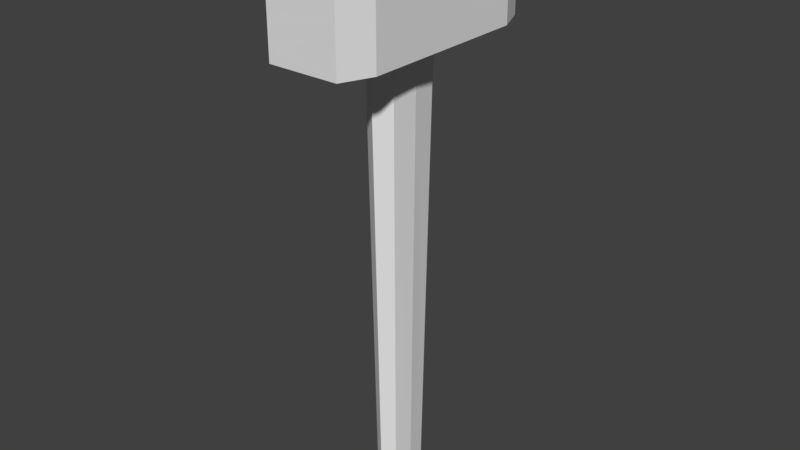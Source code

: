 # Source: hammer.blend  (saved by Blender 2.79.0; exported with 4.5.12 LTS)
import bpy
from mathutils import Matrix  # noqa: F401  (used for matrix-valued properties, if any)

bpy.ops.wm.read_factory_settings(use_empty=True)
scene = bpy.context.scene
scene.name = 'Scene'

# ---- collections
col_collection_1 = bpy.data.collections.new('Collection 1'); scene.collection.children.link(col_collection_1)

# ---- world
world_world = bpy.data.worlds.new('World'); scene.world = world_world
world_world.color = (0.05088, 0.05088, 0.05088)
world_world.use_sun_shadow = False
world_world.sun_shadow_jitter_overblur = 0.0
world_world.cycles.sampling_method = 'MANUAL'

# ---- meshes
me_cube_003 = bpy.data.meshes.new('Cube.003')
me_cube_003.from_pydata([(-0.7364, -1.0, -1.0), (-1.0, -0.7364, -1.0), (-1.0, -0.7364, 1.0), (-0.7364, -1.0, 1.0), (-1.0, 0.7364, -1.0), (-0.7364, 1.0, -1.0), (-0.7364, 1.0, 1.0), (-1.0, 0.7364, 1.0), (1.0, -0.7364, -1.0), (0.7364, -1.0, -1.0), (0.7364, -1.0, 1.0), (1.0, -0.7364, 1.0), (0.7364, 1.0, -1.0), (1.0, 0.7364, -1.0), (1.0, 0.7364, 1.0), (0.7364, 1.0, 1.0)], [], [(9, 10, 3, 0), (13, 14, 11, 8), (3, 10, 11, 2), (1, 2, 7, 4), (5, 6, 15, 12), (0, 3, 2, 1), (6, 5, 4, 7), (14, 13, 12, 15), (10, 9, 8, 11), (7, 14, 15, 6), (7, 2, 11, 14), (1, 8, 9, 0), (5, 12, 13, 4), (1, 4, 13, 8)])
me_cube_003.use_remesh_preserve_volume = False
me_cube_003.use_remesh_preserve_attributes = False
me_cube_003.use_mirror_vertex_groups = False
me_cube_003.update()
me_cube_002 = bpy.data.meshes.new('Cube.002')
me_cube_002.from_pydata([(-0.08168, -1.0, -1.0), (-0.1369, -1.0, 1.0), (-0.08168, 1.0, -1.0), (-0.1369, 1.0, 1.0), (0.08168, -1.0, -1.0), (0.1369, -1.0, 1.0), (0.08168, 1.0, -1.0), (0.1369, 1.0, 1.0)], [], [(0, 1, 3, 2), (2, 3, 7, 6), (6, 7, 5, 4), (4, 5, 1, 0), (2, 6, 4, 0), (7, 3, 1, 5)])
me_cube_002.use_remesh_preserve_volume = False
me_cube_002.use_remesh_preserve_attributes = False
me_cube_002.use_mirror_vertex_groups = False
me_cube_002.update()
me_cylinder_000 = bpy.data.meshes.new('Cylinder.000')
me_cylinder_000.from_pydata([(0.01412, 1.828e-09, -17.47), (0.01412, 6.331e-10, 0.342), (-1.329e-08, 0.6598, -17.47), (0.01412, 1.051, 0.342), (0.2768, 0.4666, -17.47), (0.4551, 0.7432, 0.342), (0.3326, -2.289e-08, -17.47), (0.6377, -4.531e-08, 0.342), (0.2768, -0.4666, -17.47), (0.4551, -0.7432, 0.342), (-4.751e-08, -0.6598, -17.47), (0.01412, -1.051, 0.342), (-0.2768, -0.4666, -17.47), (-0.4268, -0.7432, 0.342), (-0.3915, 8.138e-09, -17.47), (-0.6094, 1.317e-08, 0.342), (-0.2768, 0.4666, -17.47), (-0.4268, 0.7432, 0.342), (-8.776e-09, 0.873, -4.439), (0.3662, 0.6173, -4.439), (0.4356, -2.922e-08, -4.083), (0.3662, -0.6173, -4.439), (-5.406e-08, -0.873, -4.439), (-0.3662, -0.6173, -4.439), (-0.5179, 1.221e-08, -4.439), (-0.3662, 0.6173, -4.439)], [], [(0, 2, 4), (1, 5, 3), (18, 3, 5, 19), (0, 4, 6), (1, 7, 5), (19, 5, 7, 20), (0, 6, 8), (1, 9, 7), (20, 7, 9, 21), (0, 8, 10), (1, 11, 9), (21, 9, 11, 22), (0, 10, 12), (1, 13, 11), (22, 11, 13, 23), (0, 12, 14), (1, 15, 13), (23, 13, 15, 24), (0, 14, 16), (1, 17, 15), (24, 15, 17, 25), (0, 16, 2), (1, 3, 17), (25, 17, 3, 18), (16, 25, 18, 2), (14, 24, 25, 16), (12, 23, 24, 14), (10, 22, 23, 12), (8, 21, 22, 10), (6, 20, 21, 8), (4, 19, 20, 6), (2, 18, 19, 4)])
me_cylinder_000.use_remesh_preserve_volume = False
me_cylinder_000.use_remesh_preserve_attributes = False
me_cylinder_000.use_mirror_vertex_groups = False
me_cylinder_000.update()

# ---- objects
ob_cube = bpy.data.objects.new('Cube', me_cube_003)
ob_cube_001 = bpy.data.objects.new('Cube.001', me_cube_002)
ob_cylinder = bpy.data.objects.new('Cylinder', me_cylinder_000)

# ---- transforms, parenting, visibility, modifiers, constraints
ob_cube.location = (0.0, 0.002425, 1.307)
ob_cube.scale = (0.1245, 0.2997, 0.1245)
ob_cube.lineart.crease_threshold = 0.0
ob_cube_001.location = (0.0, 0.002425, 1.389)
ob_cube_001.scale = (0.07053, 0.09657, 0.07053)
ob_cube_001.lineart.crease_threshold = 0.0
ob_cylinder.location = (0.0, 0.0009324, 1.424)
ob_cylinder.scale = (0.1069, 0.1069, 0.08135)
ob_cylinder.lineart.crease_threshold = 0.0

# ---- collection membership
col_collection_1.objects.link(ob_cube)
col_collection_1.objects.link(ob_cube_001)
col_collection_1.objects.link(ob_cylinder)

# ---- scene / render settings (as saved in the file)
scene.frame_start = 1; scene.frame_end = 250; scene.frame_set(1)
scene.render.engine = 'BLENDER_EEVEE_NEXT'
scene.render.resolution_percentage = 50
scene.render.dither_intensity = 0.0
scene.cycles.use_denoising = False
scene.cycles.samples = 128
scene.cycles.sampling_pattern = 'TABULATED_SOBOL'
scene.cycles.use_adaptive_sampling = False
scene.cycles.use_light_tree = False
scene.cycles.blur_glossy = 0.0
scene.cycles.sample_clamp_indirect = 0.0
scene.view_settings.view_transform = 'Standard'
bpy.context.view_layer.update()

# ---- added for rendering (the .blend has no active camera and no usable light): camera, sun
cam_auto = bpy.data.cameras.new('AutoCamera')
cam_auto.lens = 50.0
cam_auto.sensor_width = 36.0
cam_auto.clip_end = 1000.0
ob_auto_camera = bpy.data.objects.new('AutoCamera', cam_auto)
scene.collection.objects.link(ob_auto_camera)
ob_auto_camera.location = (1.47525, -1.76788, 1.91117)
ob_auto_camera.rotation_euler = (1.09748, -7.21219e-08, 0.694738)
scene.camera = ob_auto_camera
light_auto_sun = bpy.data.lights.new('AutoSun', 'SUN')
light_auto_sun.energy = 3.0
light_auto_sun.angle = 0.0523599
ob_auto_sun = bpy.data.objects.new('AutoSun', light_auto_sun)
scene.collection.objects.link(ob_auto_sun)
ob_auto_sun.rotation_euler = (0.872665, 0.174533, 0.523599)
bpy.context.view_layer.update()
